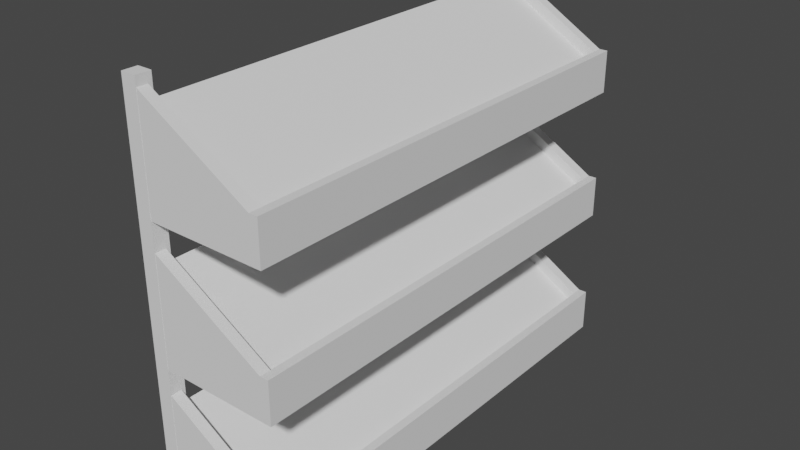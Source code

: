 # Source: FruitStand.blend  (saved by Blender 2.80.75; exported with 4.5.12 LTS)
import bpy
from mathutils import Matrix  # noqa: F401  (used for matrix-valued properties, if any)

bpy.ops.wm.read_factory_settings(use_empty=True)
scene = bpy.context.scene
scene.name = 'Scene'

# ---- collections
col_collection = bpy.data.collections.new('Collection'); scene.collection.children.link(col_collection)

# ---- world
world_world = bpy.data.worlds.new('World'); scene.world = world_world
world_world.use_nodes = True; world_world.node_tree.nodes.clear()
_N = world_world.node_tree.nodes; _L = world_world.node_tree.links
n0 = _N.new('ShaderNodeOutputWorld'); n0.name = 'World Output'; n0.location = (300, 300)
n1 = _N.new('ShaderNodeBackground'); n1.name = 'Background'; n1.location = (10, 300)
n1.inputs[0].default_value = (0.05088, 0.05088, 0.05088, 1.0)
_L.new(n1.outputs[0], n0.inputs[0])
n0.is_active_output = True
world_world.color = (0.05088, 0.05088, 0.05088)
world_world.use_sun_shadow = False
world_world.sun_shadow_jitter_overblur = 0.0

# ---- meshes
me_cube_003 = bpy.data.meshes.new('Cube.003')
me_cube_003.from_pydata([(-1.189, -1.0, 1.965), (-1.189, -1.0, 3.965), (-1.189, 0.9999, 1.965), (-1.189, 0.9999, 3.965), (0.8109, -1.0, 1.965), (0.8109, -1.0, 2.602), (0.8109, 0.9999, 1.965), (0.8109, 0.9999, 2.602), (0.967, 0.9999, 2.602), (0.967, 0.9999, 1.965), (0.967, -1.0, 1.965), (0.967, -1.0, 2.602), (0.8109, 0.9999, 2.854), (0.8109, -1.0, 2.854), (0.967, 0.9999, 2.856), (0.967, -1.0, 2.856), (-1.189, -1.049, 1.965), (-1.189, -1.049, 3.965), (-1.189, 1.049, 3.965), (-1.189, 1.049, 1.965), (0.8109, 1.049, 1.965), (0.8109, 1.049, 2.602), (0.8109, -1.049, 2.602), (0.8109, -1.049, 1.965), (0.967, 1.049, 2.602), (0.967, 1.049, 1.965), (0.967, -1.049, 2.602), (0.967, -1.049, 1.965), (0.8109, -1.049, 2.854), (0.967, -1.049, 2.856), (0.967, 1.049, 2.856), (0.8109, 1.049, 2.854), (-1.189, 0.9999, 4.215), (-1.189, 1.049, 4.215), (-1.189, -1.0, 4.215), (-1.189, -1.049, 4.215), (-1.189, -1.0, -3.715), (-1.189, -1.0, -1.661), (-1.189, 0.9999, -3.715), (-1.189, 0.9999, -1.661), (0.8109, -1.0, -3.715), (0.8109, -1.0, -3.061), (0.8109, 0.9999, -3.715), (0.8109, 0.9999, -3.061), (0.967, 0.9999, -3.061), (0.967, 0.9999, -3.715), (0.967, -1.0, -3.715), (0.967, -1.0, -3.061), (0.8109, 0.9999, -2.802), (0.8109, -1.0, -2.802), (0.967, 0.9999, -2.8), (0.967, -1.0, -2.8), (-1.189, -1.049, -3.715), (-1.189, -1.049, -1.661), (-1.189, 1.049, -1.661), (-1.189, 1.049, -3.715), (0.8109, 1.049, -3.715), (0.8109, 1.049, -3.061), (0.8109, -1.049, -3.061), (0.8109, -1.049, -3.715), (0.967, 1.049, -3.061), (0.967, 1.049, -3.715), (0.967, -1.049, -3.061), (0.967, -1.049, -3.715), (0.8109, -1.049, -2.802), (0.967, -1.049, -2.8), (0.967, 1.049, -2.8), (0.8109, 1.049, -2.802), (-1.189, 0.9999, -1.405), (-1.189, 1.049, -1.405), (-1.189, -1.0, -1.405), (-1.189, -1.049, -1.405), (-1.189, -1.0, -0.8616), (-1.189, -1.0, 1.138), (-1.189, 0.9999, -0.8616), (-1.189, 0.9999, 1.138), (0.8109, -1.0, -0.8616), (0.8109, -1.0, -0.2249), (0.8109, 0.9999, -0.8616), (0.8109, 0.9999, -0.2249), (0.967, 0.9999, -0.2249), (0.967, 0.9999, -0.8616), (0.967, -1.0, -0.8616), (0.967, -1.0, -0.2249), (0.8109, 0.9999, 0.02688), (0.8109, -1.0, 0.02688), (0.967, 0.9999, 0.02908), (0.967, -1.0, 0.02908), (-1.189, -1.049, -0.8616), (-1.189, -1.049, 1.138), (-1.189, 1.049, 1.138), (-1.189, 1.049, -0.8616), (0.8109, 1.049, -0.8616), (0.8109, 1.049, -0.2249), (0.8109, -1.049, -0.2249), (0.8109, -1.049, -0.8616), (0.967, 1.049, -0.2249), (0.967, 1.049, -0.8616), (0.967, -1.049, -0.2249), (0.967, -1.049, -0.8616), (0.8109, -1.049, 0.02688), (0.967, -1.049, 0.02908), (0.967, 1.049, 0.02908), (0.8109, 1.049, 0.02688), (-1.189, 0.9999, 1.388), (-1.189, 1.049, 1.388), (-1.189, -1.0, 1.388), (-1.189, -1.049, 1.388), (-1.188, 1.051, -3.713), (-1.188, 1.051, 4.41), (-1.188, 0.9822, -3.713), (-1.188, 0.9822, 4.41), (-1.462, 1.051, -3.713), (-1.462, 1.051, 4.41), (-1.462, 0.9822, -3.713), (-1.462, 0.9822, 4.41), (-1.188, -0.9813, -3.713), (-1.188, -0.9813, 4.41), (-1.188, -1.05, -3.713), (-1.188, -1.05, 4.41), (-1.462, -0.9813, -3.713), (-1.462, -0.9813, 4.41), (-1.462, -1.05, -3.713), (-1.462, -1.05, 4.41)], [(21, 24), (22, 26), (22, 23), (20, 21), (57, 60), (58, 62), (56, 57), (58, 59), (93, 96), (94, 98), (94, 95), (92, 93)], [(0, 1, 3, 2), (1, 0, 16, 17), (11, 8, 14, 15), (12, 14, 30, 31), (2, 6, 4, 0), (7, 3, 1, 5), (9, 8, 11, 10), (10, 11, 26, 27), (15, 13, 28, 29), (4, 6, 9, 10), (12, 13, 15, 14), (7, 5, 13, 12), (17, 22, 28, 35), (7, 12, 31, 21), (22, 17, 16, 23, 27, 26, 29, 28), (14, 8, 24, 30), (0, 4, 23, 16), (11, 15, 29, 26), (2, 3, 18, 19), (9, 6, 20, 25), (13, 5, 22, 28), (6, 2, 19, 20), (4, 10, 27, 23), (8, 9, 25, 24), (19, 18, 21, 31, 30, 24, 25, 20), (32, 12, 31, 33), (13, 34, 35, 28), (5, 1, 34, 13), (21, 18, 33, 31), (18, 3, 32, 33), (1, 17, 35, 34), (3, 7, 12, 32), (36, 37, 39, 38), (37, 36, 52, 53), (47, 44, 50, 51), (48, 50, 66, 67), (38, 42, 40, 36), (43, 39, 37, 41), (45, 44, 47, 46), (46, 47, 62, 63), (51, 49, 64, 65), (40, 42, 45, 46), (48, 49, 51, 50), (43, 41, 49, 48), (53, 58, 64, 71), (43, 48, 67, 57), (58, 53, 52, 59, 63, 62, 65, 64), (50, 44, 60, 66), (36, 40, 59, 52), (47, 51, 65, 62), (38, 39, 54, 55), (45, 42, 56, 61), (49, 41, 58, 64), (42, 38, 55, 56), (40, 46, 63, 59), (44, 45, 61, 60), (55, 54, 57, 67, 66, 60, 61, 56), (68, 48, 67, 69), (49, 70, 71, 64), (41, 37, 70, 49), (57, 54, 69, 67), (54, 39, 68, 69), (37, 53, 71, 70), (39, 43, 48, 68), (72, 73, 75, 74), (73, 72, 88, 89), (83, 80, 86, 87), (84, 86, 102, 103), (74, 78, 76, 72), (79, 75, 73, 77), (81, 80, 83, 82), (82, 83, 98, 99), (87, 85, 100, 101), (76, 78, 81, 82), (84, 85, 87, 86), (79, 77, 85, 84), (89, 94, 100, 107), (79, 84, 103, 93), (94, 89, 88, 95, 99, 98, 101, 100), (86, 80, 96, 102), (72, 76, 95, 88), (83, 87, 101, 98), (74, 75, 90, 91), (81, 78, 92, 97), (85, 77, 94, 100), (78, 74, 91, 92), (76, 82, 99, 95), (80, 81, 97, 96), (91, 90, 93, 103, 102, 96, 97, 92), (104, 84, 103, 105), (85, 106, 107, 100), (77, 73, 106, 85), (93, 90, 105, 103), (90, 75, 104, 105), (73, 89, 107, 106), (75, 79, 84, 104), (108, 109, 111, 110), (110, 111, 115, 114), (114, 115, 113, 112), (112, 113, 109, 108), (110, 114, 112, 108), (115, 111, 109, 113), (116, 117, 119, 118), (118, 119, 123, 122), (122, 123, 121, 120), (120, 121, 117, 116), (118, 122, 120, 116), (123, 119, 117, 121)])
_uv = me_cube_003.uv_layers.new(name='UVMap')
_uv.uv.foreach_set('vector', [0.375, 0.0, 0.625, 0.0, 0.625, 0.25, 0.375, 0.25, 0.625, 0.0, 0.375, 0.0, 0.375, 0.0, 0.625, 0.0, 0.625, 0.75, 0.625, 0.5, 0.625, 0.5, 0.625, 0.75, 0.625, 0.5, 0.625, 0.5, 0.625, 0.5, 0.625, 0.5, 0.125, 0.5, 0.375, 0.5, 0.375, 0.75, 0.125, 0.75, 0.625, 0.5, 0.875, 0.5, 0.875, 0.75, 0.625, 0.75, 0.375, 0.5, 0.625, 0.5, 0.625, 0.75, 0.375, 0.75, 0.375, 0.75, 0.625, 0.75, 0.625, 0.75, 0.375, 0.75, 0.625, 0.75, 0.625, 0.75, 0.625, 0.75, 0.625, 0.75, 0.375, 0.75, 0.375, 0.5, 0.375, 0.5, 0.375, 0.75, 0.625, 0.5, 0.625, 0.75, 0.625, 0.75, 0.625, 0.5, 0.625, 0.5, 0.625, 0.75, 0.625, 0.75, 0.625, 0.5, 0.625, 1.0, 0.625, 0.75, 0.625, 0.75, 0.625, 1.0, 0.625, 0.5, 0.625, 0.5, 0.625, 0.5, 0.625, 0.5, 0.625, 0.75, 0.625, 1.0, 0.375, 1.0, 0.375, 0.75, 0.375, 0.75, 0.625, 0.75, 0.625, 0.75, 0.625, 0.75, 0.625, 0.5, 0.625, 0.5, 0.625, 0.5, 0.625, 0.5, 0.125, 0.75, 0.375, 0.75, 0.375, 0.75, 0.125, 0.75, 0.625, 0.75, 0.625, 0.75, 0.625, 0.75, 0.625, 0.75, 0.375, 0.25, 0.625, 0.25, 0.625, 0.25, 0.375, 0.25, 0.375, 0.5, 0.375, 0.5, 0.375, 0.5, 0.375, 0.5, 0.625, 0.75, 0.625, 0.75, 0.625, 0.75, 0.625, 0.75, 0.375, 0.5, 0.125, 0.5, 0.125, 0.5, 0.375, 0.5, 0.375, 0.75, 0.375, 0.75, 0.375, 0.75, 0.375, 0.75, 0.625, 0.5, 0.375, 0.5, 0.375, 0.5, 0.625, 0.5, 0.375, 0.25, 0.625, 0.25, 0.625, 0.5, 0.625, 0.5, 0.625, 0.5, 0.625, 0.5, 0.375, 0.5, 0.375, 0.5, 0.875, 0.5, 0.625, 0.5, 0.625, 0.5, 0.875, 0.5, 0.625, 0.75, 0.875, 0.75, 0.875, 0.75, 0.625, 0.75, 0.625, 0.75, 0.875, 0.75, 0.875, 0.75, 0.625, 0.75, 0.625, 0.5, 0.625, 0.25, 0.625, 0.25, 0.625, 0.5, 0.625, 0.25, 0.625, 0.25, 0.625, 0.25, 0.625, 0.25, 0.625, 0.0, 0.625, 0.0, 0.625, 0.0, 0.625, 0.0, 0.875, 0.5, 0.625, 0.5, 0.625, 0.5, 0.875, 0.5, 0.375, 0.0, 0.625, 0.0, 0.625, 0.25, 0.375, 0.25, 0.625, 0.0, 0.375, 0.0, 0.375, 0.0, 0.625, 0.0, 0.625, 0.75, 0.625, 0.5, 0.625, 0.5, 0.625, 0.75, 0.625, 0.5, 0.625, 0.5, 0.625, 0.5, 0.625, 0.5, 0.125, 0.5, 0.375, 0.5, 0.375, 0.75, 0.125, 0.75, 0.625, 0.5, 0.875, 0.5, 0.875, 0.75, 0.625, 0.75, 0.375, 0.5, 0.625, 0.5, 0.625, 0.75, 0.375, 0.75, 0.375, 0.75, 0.625, 0.75, 0.625, 0.75, 0.375, 0.75, 0.625, 0.75, 0.625, 0.75, 0.625, 0.75, 0.625, 0.75, 0.375, 0.75, 0.375, 0.5, 0.375, 0.5, 0.375, 0.75, 0.625, 0.5, 0.625, 0.75, 0.625, 0.75, 0.625, 0.5, 0.625, 0.5, 0.625, 0.75, 0.625, 0.75, 0.625, 0.5, 0.625, 1.0, 0.625, 0.75, 0.625, 0.75, 0.625, 1.0, 0.625, 0.5, 0.625, 0.5, 0.625, 0.5, 0.625, 0.5, 0.625, 0.75, 0.625, 1.0, 0.375, 1.0, 0.375, 0.75, 0.375, 0.75, 0.625, 0.75, 0.625, 0.75, 0.625, 0.75, 0.625, 0.5, 0.625, 0.5, 0.625, 0.5, 0.625, 0.5, 0.125, 0.75, 0.375, 0.75, 0.375, 0.75, 0.125, 0.75, 0.625, 0.75, 0.625, 0.75, 0.625, 0.75, 0.625, 0.75, 0.375, 0.25, 0.625, 0.25, 0.625, 0.25, 0.375, 0.25, 0.375, 0.5, 0.375, 0.5, 0.375, 0.5, 0.375, 0.5, 0.625, 0.75, 0.625, 0.75, 0.625, 0.75, 0.625, 0.75, 0.375, 0.5, 0.125, 0.5, 0.125, 0.5, 0.375, 0.5, 0.375, 0.75, 0.375, 0.75, 0.375, 0.75, 0.375, 0.75, 0.625, 0.5, 0.375, 0.5, 0.375, 0.5, 0.625, 0.5, 0.375, 0.25, 0.625, 0.25, 0.625, 0.5, 0.625, 0.5, 0.625, 0.5, 0.625, 0.5, 0.375, 0.5, 0.375, 0.5, 0.875, 0.5, 0.625, 0.5, 0.625, 0.5, 0.875, 0.5, 0.625, 0.75, 0.875, 0.75, 0.875, 0.75, 0.625, 0.75, 0.625, 0.75, 0.875, 0.75, 0.875, 0.75, 0.625, 0.75, 0.625, 0.5, 0.625, 0.25, 0.625, 0.25, 0.625, 0.5, 0.625, 0.25, 0.625, 0.25, 0.625, 0.25, 0.625, 0.25, 0.625, 0.0, 0.625, 0.0, 0.625, 0.0, 0.625, 0.0, 0.875, 0.5, 0.625, 0.5, 0.625, 0.5, 0.875, 0.5, 0.375, 0.0, 0.625, 0.0, 0.625, 0.25, 0.375, 0.25, 0.625, 0.0, 0.375, 0.0, 0.375, 0.0, 0.625, 0.0, 0.625, 0.75, 0.625, 0.5, 0.625, 0.5, 0.625, 0.75, 0.625, 0.5, 0.625, 0.5, 0.625, 0.5, 0.625, 0.5, 0.125, 0.5, 0.375, 0.5, 0.375, 0.75, 0.125, 0.75, 0.625, 0.5, 0.875, 0.5, 0.875, 0.75, 0.625, 0.75, 0.375, 0.5, 0.625, 0.5, 0.625, 0.75, 0.375, 0.75, 0.375, 0.75, 0.625, 0.75, 0.625, 0.75, 0.375, 0.75, 0.625, 0.75, 0.625, 0.75, 0.625, 0.75, 0.625, 0.75, 0.375, 0.75, 0.375, 0.5, 0.375, 0.5, 0.375, 0.75, 0.625, 0.5, 0.625, 0.75, 0.625, 0.75, 0.625, 0.5, 0.625, 0.5, 0.625, 0.75, 0.625, 0.75, 0.625, 0.5, 0.625, 1.0, 0.625, 0.75, 0.625, 0.75, 0.625, 1.0, 0.625, 0.5, 0.625, 0.5, 0.625, 0.5, 0.625, 0.5, 0.625, 0.75, 0.625, 1.0, 0.375, 1.0, 0.375, 0.75, 0.375, 0.75, 0.625, 0.75, 0.625, 0.75, 0.625, 0.75, 0.625, 0.5, 0.625, 0.5, 0.625, 0.5, 0.625, 0.5, 0.125, 0.75, 0.375, 0.75, 0.375, 0.75, 0.125, 0.75, 0.625, 0.75, 0.625, 0.75, 0.625, 0.75, 0.625, 0.75, 0.375, 0.25, 0.625, 0.25, 0.625, 0.25, 0.375, 0.25, 0.375, 0.5, 0.375, 0.5, 0.375, 0.5, 0.375, 0.5, 0.625, 0.75, 0.625, 0.75, 0.625, 0.75, 0.625, 0.75, 0.375, 0.5, 0.125, 0.5, 0.125, 0.5, 0.375, 0.5, 0.375, 0.75, 0.375, 0.75, 0.375, 0.75, 0.375, 0.75, 0.625, 0.5, 0.375, 0.5, 0.375, 0.5, 0.625, 0.5, 0.375, 0.25, 0.625, 0.25, 0.625, 0.5, 0.625, 0.5, 0.625, 0.5, 0.625, 0.5, 0.375, 0.5, 0.375, 0.5, 0.875, 0.5, 0.625, 0.5, 0.625, 0.5, 0.875, 0.5, 0.625, 0.75, 0.875, 0.75, 0.875, 0.75, 0.625, 0.75, 0.625, 0.75, 0.875, 0.75, 0.875, 0.75, 0.625, 0.75, 0.625, 0.5, 0.625, 0.25, 0.625, 0.25, 0.625, 0.5, 0.625, 0.25, 0.625, 0.25, 0.625, 0.25, 0.625, 0.25, 0.625, 0.0, 0.625, 0.0, 0.625, 0.0, 0.625, 0.0, 0.875, 0.5, 0.625, 0.5, 0.625, 0.5, 0.875, 0.5, 0.375, 0.0, 0.625, 0.0, 0.625, 0.25, 0.375, 0.25, 0.375, 0.25, 0.625, 0.25, 0.625, 0.5, 0.375, 0.5, 0.375, 0.5, 0.625, 0.5, 0.625, 0.75, 0.375, 0.75, 0.375, 0.75, 0.625, 0.75, 0.625, 1.0, 0.375, 1.0, 0.125, 0.5, 0.375, 0.5, 0.375, 0.75, 0.125, 0.75, 0.625, 0.5, 0.875, 0.5, 0.875, 0.75, 0.625, 0.75, 0.375, 0.0, 0.625, 0.0, 0.625, 0.25, 0.375, 0.25, 0.375, 0.25, 0.625, 0.25, 0.625, 0.5, 0.375, 0.5, 0.375, 0.5, 0.625, 0.5, 0.625, 0.75, 0.375, 0.75, 0.375, 0.75, 0.625, 0.75, 0.625, 1.0, 0.375, 1.0, 0.125, 0.5, 0.375, 0.5, 0.375, 0.75, 0.125, 0.75, 0.625, 0.5, 0.875, 0.5, 0.875, 0.75, 0.625, 0.75])
_ca = me_cube_003.color_attributes.new('Col', 'BYTE_COLOR', 'CORNER')
_ca.data.foreach_set('color', [1.0, 0.4342, 0.15, 1.0, 1.0, 0.4287, 0.147, 1.0, 1.0, 0.4287, 0.147, 1.0, 1.0, 0.4287, 0.147, 1.0, 1.0, 1.0, 1.0, 1.0, 1.0, 1.0, 1.0, 1.0, 1.0, 1.0, 1.0, 1.0, 1.0, 1.0, 1.0, 1.0, 0.7305, 0.3185, 0.1095, 1.0, 0.7305, 0.3185, 0.1095, 1.0, 0.7305, 0.3185, 0.1095, 1.0, 0.7305, 0.3185, 0.1095, 1.0, 0.7305, 0.3185, 0.1095, 1.0, 0.7305, 0.3185, 0.1095, 1.0, 0.7305, 0.3185, 0.1119, 1.0, 0.7305, 0.3185, 0.1095, 1.0, 1.0, 0.4287, 0.147, 1.0, 0.8714, 0.402, 0.1779, 1.0, 0.9911, 0.4233, 0.15, 1.0, 1.0, 0.4342, 0.15, 1.0, 0.8388, 0.3613, 0.1248, 1.0, 1.0, 0.4287, 0.147, 1.0, 1.0, 0.4287, 0.147, 1.0, 0.6445, 0.2918, 0.1144, 1.0, 1.0, 0.4287, 0.147, 1.0, 1.0, 0.4287, 0.147, 1.0, 1.0, 0.4287, 0.147, 1.0, 1.0, 0.4287, 0.147, 1.0, 0.7305, 0.3185, 0.1095, 1.0, 0.7305, 0.3185, 0.1095, 1.0, 0.7305, 0.3185, 0.1095, 1.0, 0.7305, 0.3185, 0.1095, 1.0, 0.7305, 0.3185, 0.1095, 1.0, 0.9823, 0.4233, 0.1441, 1.0, 0.7305, 0.3185, 0.1095, 1.0, 0.7305, 0.3185, 0.1095, 1.0, 0.7305, 0.3185, 0.1095, 1.0, 0.7305, 0.3185, 0.1095, 1.0, 0.7305, 0.3185, 0.1095, 1.0, 0.7305, 0.3185, 0.1095, 1.0, 0.7305, 0.3185, 0.1095, 1.0, 0.9823, 0.4233, 0.1441, 1.0, 0.7305, 0.3185, 0.1095, 1.0, 0.7305, 0.3185, 0.1095, 1.0, 0.8388, 0.3613, 0.1248, 1.0, 0.6445, 0.2918, 0.1144, 1.0, 1.0, 0.4287, 0.147, 1.0, 1.0, 0.4287, 0.147, 1.0, 0.7305, 0.3185, 0.1095, 1.0, 0.7305, 0.3185, 0.1095, 1.0, 0.7305, 0.3185, 0.1095, 1.0, 0.7305, 0.3185, 0.1095, 1.0, 1.0, 1.0, 1.0, 1.0, 1.0, 1.0, 1.0, 1.0, 1.0, 1.0, 1.0, 1.0, 1.0, 1.0, 1.0, 1.0, 0.7305, 0.3185, 0.1095, 1.0, 0.7305, 0.3185, 0.1095, 1.0, 0.7305, 0.3185, 0.1095, 1.0, 0.7305, 0.3185, 0.1095, 1.0, 0.7305, 0.3185, 0.1095, 1.0, 0.7305, 0.3185, 0.1095, 1.0, 0.7305, 0.3185, 0.1095, 1.0, 0.7305, 0.3185, 0.1095, 1.0, 0.7305, 0.3185, 0.1095, 1.0, 0.7305, 0.3185, 0.1095, 1.0, 0.7305, 0.3185, 0.1095, 1.0, 0.7305, 0.3185, 0.1119, 1.0, 0.7305, 0.3185, 0.1095, 1.0, 0.7305, 0.3185, 0.1095, 1.0, 0.7305, 0.3231, 0.1144, 1.0, 0.7305, 0.3185, 0.1095, 1.0, 0.7305, 0.3185, 0.1095, 1.0, 0.7305, 0.3185, 0.1095, 1.0, 0.7305, 0.3185, 0.1095, 1.0, 0.7305, 0.3185, 0.1095, 1.0, 1.0, 1.0, 1.0, 1.0, 1.0, 1.0, 1.0, 1.0, 1.0, 1.0, 1.0, 1.0, 1.0, 1.0, 1.0, 1.0, 0.7305, 0.3185, 0.1095, 1.0, 0.7305, 0.3185, 0.1095, 1.0, 0.7305, 0.3185, 0.1095, 1.0, 0.7305, 0.3185, 0.1095, 1.0, 1.0, 0.4287, 0.147, 1.0, 0.6445, 0.2918, 0.1144, 1.0, 0.8308, 0.3515, 0.1221, 1.0, 1.0, 0.4287, 0.147, 1.0, 0.7305, 0.3185, 0.1095, 1.0, 0.7305, 0.3185, 0.1095, 1.0, 0.7379, 0.3231, 0.1144, 1.0, 0.7305, 0.3185, 0.1095, 1.0, 0.7305, 0.3185, 0.1095, 1.0, 0.7305, 0.3185, 0.1095, 1.0, 0.7305, 0.3185, 0.1095, 1.0, 0.7305, 0.3231, 0.1144, 1.0, 0.7305, 0.3185, 0.1095, 1.0, 0.7305, 0.3185, 0.1095, 1.0, 0.7305, 0.3185, 0.1095, 1.0, 0.7305, 0.3185, 0.1095, 1.0, 0.7305, 0.3185, 0.1095, 1.0, 0.7305, 0.3185, 0.1095, 1.0, 0.7305, 0.3185, 0.1095, 1.0, 0.7305, 0.3185, 0.1095, 1.0, 0.7305, 0.3185, 0.1095, 1.0, 0.7305, 0.3185, 0.1095, 1.0, 0.7305, 0.3185, 0.1095, 1.0, 0.7305, 0.3185, 0.1095, 1.0, 0.7305, 0.3185, 0.1095, 1.0, 0.7305, 0.3185, 0.1095, 1.0, 0.7305, 0.3185, 0.1095, 1.0, 0.7305, 0.3185, 0.1095, 1.0, 0.9823, 0.4233, 0.1441, 1.0, 0.7305, 0.3185, 0.1095, 1.0, 0.7305, 0.3185, 0.1095, 1.0, 0.7305, 0.3185, 0.1095, 1.0, 0.6445, 0.2918, 0.1144, 1.0, 1.0, 0.4287, 0.147, 1.0, 1.0, 0.4287, 0.147, 1.0, 1.0, 0.4287, 0.147, 1.0, 0.7305, 0.3185, 0.1095, 1.0, 0.7305, 0.3185, 0.1095, 1.0, 0.7305, 0.3185, 0.1095, 1.0, 0.7305, 0.3185, 0.1095, 1.0, 1.0, 1.0, 1.0, 1.0, 1.0, 1.0, 1.0, 1.0, 1.0, 1.0, 1.0, 1.0, 1.0, 1.0, 1.0, 1.0, 1.0, 1.0, 1.0, 1.0, 1.0, 1.0, 1.0, 1.0, 1.0, 1.0, 1.0, 1.0, 1.0, 1.0, 1.0, 1.0, 1.0, 0.4287, 0.147, 1.0, 0.8388, 0.3613, 0.1248, 1.0, 1.0, 0.4287, 0.147, 1.0, 1.0, 0.4287, 0.147, 1.0, 1.0, 0.4287, 0.147, 1.0, 1.0, 0.4287, 0.147, 1.0, 1.0, 0.4287, 0.147, 1.0, 1.0, 0.4287, 0.147, 1.0, 1.0, 1.0, 1.0, 1.0, 1.0, 1.0, 1.0, 1.0, 1.0, 1.0, 1.0, 1.0, 1.0, 1.0, 1.0, 1.0, 0.7305, 0.3185, 0.1095, 1.0, 0.7305, 0.3185, 0.1095, 1.0, 0.7305, 0.3185, 0.1095, 1.0, 0.7305, 0.3185, 0.1095, 1.0, 0.7305, 0.3185, 0.1095, 1.0, 0.7379, 0.3372, 0.1356, 1.0, 0.7305, 0.3231, 0.117, 1.0, 0.7305, 0.3185, 0.1095, 1.0, 1.0, 0.4287, 0.147, 1.0, 1.0, 0.4287, 0.147, 1.0, 1.0, 0.4287, 0.147, 1.0, 1.0, 0.4287, 0.147, 1.0, 1.0, 0.4287, 0.147, 1.0, 1.0, 0.4287, 0.147, 1.0, 1.0, 0.4287, 0.147, 1.0, 1.0, 0.4287, 0.147, 1.0, 1.0, 0.4287, 0.15, 1.0, 1.0, 0.4287, 0.147, 1.0, 1.0, 0.4397, 0.1559, 1.0, 1.0, 0.4287, 0.147, 1.0, 0.7682, 0.3372, 0.117, 1.0, 0.7305, 0.3185, 0.1095, 1.0, 0.7305, 0.3185, 0.1095, 1.0, 0.807, 0.3515, 0.1221, 1.0, 0.7305, 0.3185, 0.1095, 1.0, 0.7305, 0.3185, 0.1095, 1.0, 0.7305, 0.3185, 0.1095, 1.0, 0.7305, 0.3185, 0.1095, 1.0, 0.7305, 0.3185, 0.1095, 1.0, 0.7305, 0.3231, 0.1119, 1.0, 0.7305, 0.3185, 0.1095, 1.0, 0.7682, 0.3372, 0.117, 1.0, 0.7305, 0.3185, 0.1095, 1.0, 0.7305, 0.3185, 0.1095, 1.0, 0.7305, 0.3185, 0.1095, 1.0, 0.7379, 0.3372, 0.1356, 1.0, 1.0, 0.4287, 0.147, 1.0, 1.0, 0.4287, 0.147, 1.0, 1.0, 0.4287, 0.147, 1.0, 1.0, 0.4287, 0.147, 1.0, 0.7305, 0.3185, 0.1095, 1.0, 0.7305, 0.3185, 0.1095, 1.0, 0.7305, 0.3185, 0.1095, 1.0, 0.7305, 0.3185, 0.1095, 1.0, 1.0, 1.0, 1.0, 1.0, 1.0, 1.0, 1.0, 1.0, 1.0, 1.0, 1.0, 1.0, 1.0, 1.0, 1.0, 1.0, 0.7305, 0.3185, 0.1095, 1.0, 0.7305, 0.3185, 0.1095, 1.0, 0.7305, 0.3185, 0.1095, 1.0, 0.7305, 0.3185, 0.1095, 1.0, 0.807, 0.3515, 0.1221, 1.0, 0.7305, 0.3185, 0.1095, 1.0, 0.7305, 0.3185, 0.1095, 1.0, 0.7305, 0.3185, 0.1095, 1.0, 0.7305, 0.3185, 0.1095, 1.0, 0.7305, 0.3185, 0.1095, 1.0, 0.7305, 0.3185, 0.1095, 1.0, 0.7305, 0.3185, 0.1095, 1.0, 0.7305, 0.3185, 0.1095, 1.0, 0.7305, 0.3185, 0.1095, 1.0, 0.7305, 0.3185, 0.1095, 1.0, 0.7305, 0.3185, 0.1095, 1.0, 0.7305, 0.3185, 0.1095, 1.0, 0.7305, 0.3185, 0.1095, 1.0, 0.7305, 0.3185, 0.1095, 1.0, 0.7305, 0.3185, 0.1095, 1.0, 1.0, 1.0, 1.0, 1.0, 1.0, 1.0, 1.0, 1.0, 1.0, 1.0, 1.0, 1.0, 1.0, 1.0, 1.0, 1.0, 0.7305, 0.3185, 0.1095, 1.0, 0.7305, 0.3231, 0.1119, 1.0, 0.7305, 0.3185, 0.1095, 1.0, 0.7305, 0.3185, 0.1095, 1.0, 1.0, 1.0, 1.0, 1.0, 1.0, 1.0, 1.0, 1.0, 1.0, 1.0, 1.0, 1.0, 1.0, 1.0, 1.0, 1.0, 0.7305, 0.3231, 0.1119, 1.0, 0.7305, 0.3185, 0.1095, 1.0, 0.7305, 0.3185, 0.1095, 1.0, 0.7305, 0.3185, 0.1095, 1.0, 0.7305, 0.3185, 0.1095, 1.0, 0.7682, 0.3372, 0.117, 1.0, 0.807, 0.3515, 0.1221, 1.0, 0.7305, 0.3185, 0.1095, 1.0, 0.7305, 0.3185, 0.1095, 1.0, 0.7305, 0.3185, 0.1095, 1.0, 0.7305, 0.3185, 0.1095, 1.0, 0.7305, 0.3185, 0.1095, 1.0, 0.7305, 0.3185, 0.1095, 1.0, 0.7305, 0.3185, 0.1095, 1.0, 0.7454, 0.3613, 0.162, 1.0, 0.7305, 0.3185, 0.1095, 1.0, 0.7305, 0.3185, 0.1095, 1.0, 0.7305, 0.3185, 0.1095, 1.0, 0.7305, 0.3185, 0.1095, 1.0, 0.7305, 0.3185, 0.1095, 1.0, 0.7305, 0.3185, 0.1095, 1.0, 0.7305, 0.3185, 0.1095, 1.0, 0.7305, 0.3185, 0.1095, 1.0, 0.7305, 0.3185, 0.1095, 1.0, 0.7305, 0.3185, 0.1095, 1.0, 0.7305, 0.3185, 0.1095, 1.0, 0.7305, 0.3185, 0.1095, 1.0, 0.7305, 0.3185, 0.1095, 1.0, 1.0, 0.4287, 0.147, 1.0, 1.0, 0.4287, 0.147, 1.0, 1.0, 0.4564, 0.1812, 1.0, 1.0, 0.4287, 0.147, 1.0, 0.7454, 0.3613, 0.162, 1.0, 0.7305, 0.3185, 0.1095, 1.0, 0.7305, 0.3185, 0.1095, 1.0, 0.7305, 0.3185, 0.1095, 1.0, 1.0, 1.0, 1.0, 1.0, 1.0, 1.0, 1.0, 1.0, 1.0, 1.0, 1.0, 1.0, 1.0, 1.0, 1.0, 1.0, 1.0, 1.0, 1.0, 1.0, 1.0, 1.0, 1.0, 1.0, 1.0, 1.0, 1.0, 1.0, 1.0, 1.0, 1.0, 1.0, 1.0, 0.4287, 0.147, 1.0, 1.0, 0.4287, 0.15, 1.0, 1.0, 0.4287, 0.147, 1.0, 1.0, 0.4287, 0.147, 1.0, 1.0, 0.4287, 0.147, 1.0, 1.0, 0.4287, 0.147, 1.0, 1.0, 0.4342, 0.1529, 1.0, 1.0, 0.4287, 0.147, 1.0, 1.0, 1.0, 1.0, 1.0, 1.0, 1.0, 1.0, 1.0, 1.0, 1.0, 1.0, 1.0, 1.0, 1.0, 1.0, 1.0, 0.7305, 0.3185, 0.1095, 1.0, 0.7305, 0.3185, 0.1095, 1.0, 0.7305, 0.3185, 0.1095, 1.0, 0.7305, 0.3185, 0.1095, 1.0, 0.7305, 0.3185, 0.1095, 1.0, 0.7305, 0.3185, 0.1095, 1.0, 0.7305, 0.3185, 0.1095, 1.0, 0.7305, 0.3185, 0.1095, 1.0, 1.0, 0.4287, 0.147, 1.0, 1.0, 0.4397, 0.162, 1.0, 1.0, 0.4287, 0.15, 1.0, 1.0, 0.4287, 0.147, 1.0, 1.0, 0.4397, 0.1651, 1.0, 1.0, 0.4342, 0.1529, 1.0, 1.0, 0.4287, 0.147, 1.0, 1.0, 0.4287, 0.147, 1.0, 1.0, 0.4287, 0.15, 1.0, 1.0, 0.4287, 0.147, 1.0, 1.0, 0.4287, 0.147, 1.0, 1.0, 0.4287, 0.147, 1.0, 0.7305, 0.3185, 0.1095, 1.0, 0.7305, 0.3185, 0.1095, 1.0, 0.7305, 0.3185, 0.1095, 1.0, 0.7305, 0.3185, 0.1095, 1.0, 0.7305, 0.3185, 0.1095, 1.0, 0.7305, 0.3185, 0.1095, 1.0, 0.7305, 0.3185, 0.1095, 1.0, 0.7305, 0.3185, 0.1095, 1.0, 0.7305, 0.3185, 0.1095, 1.0, 0.7305, 0.3185, 0.1095, 1.0, 0.7305, 0.3185, 0.1095, 1.0, 0.7305, 0.3185, 0.1095, 1.0, 0.7305, 0.3185, 0.1095, 1.0, 0.7305, 0.3185, 0.1095, 1.0, 0.7305, 0.3185, 0.1095, 1.0, 0.7305, 0.3185, 0.1095, 1.0, 1.0, 0.4397, 0.1651, 1.0, 1.0, 0.4287, 0.147, 1.0, 1.0, 0.4287, 0.147, 1.0, 1.0, 0.4287, 0.147, 1.0, 0.7305, 0.3185, 0.1095, 1.0, 0.7305, 0.3185, 0.1095, 1.0, 0.7305, 0.3185, 0.1095, 1.0, 0.7305, 0.3185, 0.1095, 1.0, 1.0, 1.0, 1.0, 1.0, 1.0, 1.0, 1.0, 1.0, 1.0, 1.0, 1.0, 1.0, 1.0, 1.0, 1.0, 1.0, 0.7305, 0.3185, 0.1095, 1.0, 0.7305, 0.3185, 0.1095, 1.0, 0.7305, 0.3185, 0.1095, 1.0, 0.7305, 0.3185, 0.1095, 1.0, 0.7305, 0.3185, 0.1095, 1.0, 0.7305, 0.3185, 0.1095, 1.0, 0.7305, 0.3185, 0.1095, 1.0, 0.7305, 0.3185, 0.1095, 1.0, 0.7305, 0.3185, 0.1095, 1.0, 0.7305, 0.3185, 0.1095, 1.0, 0.7305, 0.3185, 0.1095, 1.0, 0.7305, 0.3185, 0.1095, 1.0, 0.7305, 0.3185, 0.1095, 1.0, 0.7305, 0.3185, 0.1095, 1.0, 0.7305, 0.3185, 0.1095, 1.0, 0.7305, 0.3185, 0.1095, 1.0, 0.7305, 0.3185, 0.1095, 1.0, 0.7305, 0.3185, 0.1095, 1.0, 0.7305, 0.3185, 0.1095, 1.0, 0.7305, 0.3185, 0.1095, 1.0, 1.0, 1.0, 1.0, 1.0, 1.0, 1.0, 1.0, 1.0, 1.0, 1.0, 1.0, 1.0, 1.0, 1.0, 1.0, 1.0, 0.7305, 0.3185, 0.1095, 1.0, 0.7305, 0.3185, 0.1095, 1.0, 0.7305, 0.3185, 0.1095, 1.0, 0.7305, 0.3185, 0.1095, 1.0, 1.0, 1.0, 1.0, 1.0, 1.0, 1.0, 1.0, 1.0, 1.0, 1.0, 1.0, 1.0, 1.0, 1.0, 1.0, 1.0, 0.7305, 0.3185, 0.1095, 1.0, 0.7305, 0.3185, 0.1095, 1.0, 0.7305, 0.3185, 0.1095, 1.0, 0.7305, 0.3185, 0.1095, 1.0, 0.7305, 0.3185, 0.1095, 1.0, 0.7305, 0.3185, 0.1095, 1.0, 0.7305, 0.3185, 0.1095, 1.0, 0.7305, 0.3185, 0.1095, 1.0, 0.7305, 0.3185, 0.1095, 1.0, 0.7305, 0.3185, 0.1095, 1.0, 0.7305, 0.3185, 0.1095, 1.0, 0.7305, 0.3185, 0.1095, 1.0, 0.7305, 0.3185, 0.1095, 1.0, 0.7305, 0.3185, 0.1095, 1.0, 0.7305, 0.3185, 0.1095, 1.0, 0.7305, 0.3185, 0.1095, 1.0, 0.7305, 0.3185, 0.1095, 1.0, 0.7305, 0.3185, 0.1095, 1.0, 0.7305, 0.3185, 0.1095, 1.0, 0.7305, 0.3185, 0.1095, 1.0, 0.7454, 0.3419, 0.1384, 1.0, 0.7305, 0.3185, 0.1095, 1.0, 0.7305, 0.3185, 0.1095, 1.0, 0.7379, 0.3372, 0.1301, 1.0, 0.7305, 0.3185, 0.1095, 1.0, 0.7305, 0.3185, 0.1095, 1.0, 0.7305, 0.3185, 0.1095, 1.0, 0.7305, 0.3185, 0.1095, 1.0, 1.0, 0.4287, 0.147, 1.0, 1.0, 0.4287, 0.147, 1.0, 1.0, 0.4287, 0.147, 1.0, 1.0, 0.4287, 0.147, 1.0, 0.7305, 0.3185, 0.1095, 1.0, 0.7305, 0.3185, 0.1095, 1.0, 0.7379, 0.3372, 0.1301, 1.0, 0.7305, 0.3185, 0.1095, 1.0, 1.0, 1.0, 1.0, 1.0, 1.0, 1.0, 1.0, 1.0, 1.0, 1.0, 1.0, 1.0, 1.0, 1.0, 1.0, 1.0, 1.0, 1.0, 1.0, 1.0, 1.0, 1.0, 1.0, 1.0, 1.0, 1.0, 1.0, 1.0, 1.0, 1.0, 1.0, 1.0, 1.0, 0.4342, 0.1529, 1.0, 1.0, 0.4397, 0.1651, 1.0, 1.0, 0.4287, 0.147, 1.0, 1.0, 0.4287, 0.147, 1.0, 0.7305, 0.3185, 0.1095, 1.0, 0.7305, 0.3185, 0.1095, 1.0, 0.7305, 0.3185, 0.1095, 1.0, 0.7305, 0.3185, 0.1095, 1.0, 0.7305, 0.3185, 0.1095, 1.0, 0.7305, 0.3185, 0.1095, 1.0, 0.7305, 0.3185, 0.1095, 1.0, 0.7305, 0.3185, 0.1095, 1.0, 0.7305, 0.3185, 0.1095, 1.0, 0.7305, 0.3185, 0.1095, 1.0, 0.7305, 0.3185, 0.1095, 1.0, 0.7305, 0.3185, 0.1095, 1.0, 0.7305, 0.3185, 0.1095, 1.0, 0.7305, 0.3185, 0.1095, 1.0, 0.7305, 0.3185, 0.1095, 1.0, 0.7305, 0.3185, 0.1095, 1.0, 0.7305, 0.3185, 0.1095, 1.0, 0.7305, 0.3185, 0.1095, 1.0, 0.7305, 0.3185, 0.1095, 1.0, 0.7305, 0.3185, 0.1095, 1.0, 0.7305, 0.3185, 0.1095, 1.0, 0.7305, 0.3185, 0.1095, 1.0, 0.7305, 0.3185, 0.1095, 1.0, 0.7305, 0.3185, 0.1095, 1.0, 0.7305, 0.3185, 0.1095, 1.0, 0.7379, 0.3231, 0.1144, 1.0, 0.7305, 0.3185, 0.1095, 1.0, 0.7305, 0.3185, 0.1095, 1.0, 0.7305, 0.3185, 0.1095, 1.0, 0.7305, 0.3185, 0.1095, 1.0, 0.7682, 0.3325, 0.1144, 1.0, 0.7454, 0.3467, 0.147, 1.0, 0.7454, 0.3467, 0.147, 1.0, 0.7682, 0.3325, 0.1144, 1.0, 0.7835, 0.3419, 0.117, 1.0, 0.7605, 0.3864, 0.1912, 1.0, 0.7605, 0.3864, 0.1912, 1.0, 0.7835, 0.3419, 0.117, 1.0, 0.7379, 0.3231, 0.1144, 1.0, 0.7305, 0.3185, 0.1095, 1.0, 0.7305, 0.3185, 0.1095, 1.0, 0.7454, 0.3467, 0.147, 1.0, 0.7605, 0.3864, 0.1912, 1.0, 0.7305, 0.3185, 0.1095, 1.0, 0.7682, 0.3325, 0.1144, 1.0, 0.7305, 0.3185, 0.1095, 1.0, 0.7379, 0.3231, 0.1144, 1.0, 0.7835, 0.3419, 0.117, 1.0])
me_cube_003.use_remesh_preserve_volume = False
me_cube_003.use_remesh_preserve_attributes = False
me_cube_003.use_mirror_vertex_groups = False
me_cube_003.use_paint_bone_selection = False
me_cube_003.use_paint_mask = True
me_cube_003.update()

# ---- objects
ob_cube_002 = bpy.data.objects.new('Cube.002', me_cube_003)

# ---- transforms, parenting, visibility, modifiers, constraints
ob_cube_002.location = (-1.066, 0.002021, 5.813)
ob_cube_002.scale = (1.0, 4.0, 0.8637)
ob_cube_002.lineart.crease_threshold = 0.0

# ---- collection membership
col_collection.objects.link(ob_cube_002)

# ---- scene / render settings (as saved in the file)
scene.frame_start = 1; scene.frame_end = 250; scene.frame_set(1)
scene.render.engine = 'BLENDER_EEVEE_NEXT'
scene.cycles.use_denoising = False
scene.cycles.samples = 128
scene.cycles.sampling_pattern = 'TABULATED_SOBOL'
scene.cycles.use_adaptive_sampling = False
scene.cycles.use_light_tree = False
scene.view_settings.view_transform = 'Filmic'
bpy.context.view_layer.update()

# ---- added for rendering (the .blend has no active camera and no usable light): camera, sun
cam_auto = bpy.data.cameras.new('AutoCamera')
cam_auto.lens = 50.0
cam_auto.sensor_width = 36.0
cam_auto.clip_end = 1000.0
ob_auto_camera = bpy.data.objects.new('AutoCamera', cam_auto)
scene.collection.objects.link(ob_auto_camera)
ob_auto_camera.location = (9.061, -12.4454, 14.4132)
ob_auto_camera.rotation_euler = (1.09748, -7.21219e-08, 0.694738)
scene.camera = ob_auto_camera
light_auto_sun = bpy.data.lights.new('AutoSun', 'SUN')
light_auto_sun.energy = 3.0
light_auto_sun.angle = 0.0523599
ob_auto_sun = bpy.data.objects.new('AutoSun', light_auto_sun)
scene.collection.objects.link(ob_auto_sun)
ob_auto_sun.rotation_euler = (0.872665, 0.174533, 0.523599)
bpy.context.view_layer.update()
